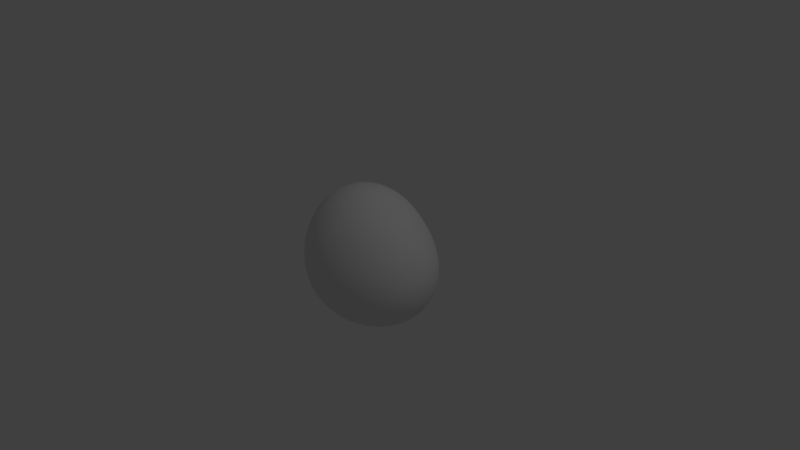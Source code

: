 # Source: rocky2.blend  (saved by Blender 2.76.0; exported with 4.5.12 LTS)
import bpy
from mathutils import Matrix  # noqa: F401  (used for matrix-valued properties, if any)

bpy.ops.wm.read_factory_settings(use_empty=True)
scene = bpy.context.scene
scene.name = 'Scene'

# ---- collections
col_collection_1 = bpy.data.collections.new('Collection 1'); scene.collection.children.link(col_collection_1)

# ---- node groups
ng_auto_smooth = bpy.data.node_groups.new('Auto Smooth', 'GeometryNodeTree')
_s = ng_auto_smooth.interface.new_socket(name='Geometry', in_out='OUTPUT', socket_type='NodeSocketGeometry')
_s = ng_auto_smooth.interface.new_socket(name='Geometry', in_out='INPUT', socket_type='NodeSocketGeometry')
_s = ng_auto_smooth.interface.new_socket(name='Angle', in_out='INPUT', socket_type='NodeSocketFloat')
_s.subtype = 'ANGLE'
_s.min_value = 0.0
_s.max_value = 3.142
ng_auto_smooth.is_modifier = True
_N = ng_auto_smooth.nodes; _L = ng_auto_smooth.links
n0 = _N.new('NodeGroupOutput'); n0.name = 'Group Output'; n0.location = (480, -100)
n1 = _N.new('NodeGroupInput'); n1.name = 'Group Input'; n1.location = (-420, -300)
n2 = _N.new('NodeGroupInput'); n2.name = 'Group Input.001'; n2.location = (-60, -100)
n3 = _N.new('GeometryNodeSetShadeSmooth'); n3.name = 'Set Shade Smooth'; n3.location = (120, -100)
n3.domain = 'EDGE'
n4 = _N.new('GeometryNodeSetShadeSmooth'); n4.name = 'Set Shade Smooth.001'; n4.location = (300, -100)
n5 = _N.new('GeometryNodeInputMeshEdgeAngle'); n5.name = 'Edge Angle'; n5.location = (-420, -220)
n6 = _N.new('GeometryNodeInputEdgeSmooth'); n6.name = 'Is Edge Smooth'; n6.location = (-60, -160)
n7 = _N.new('GeometryNodeInputShadeSmooth'); n7.name = 'Is Face Smooth'; n7.location = (-240, -340)
n8 = _N.new('FunctionNodeBooleanMath'); n8.name = 'Boolean Math'; n8.location = (-60, -220)
n9 = _N.new('FunctionNodeCompare'); n9.name = 'Compare'; n9.location = (-240, -180)
n9.operation = 'LESS_EQUAL'
_L.new(n5.outputs[0], n9.inputs[0])
_L.new(n4.outputs[0], n0.inputs[0])
_L.new(n1.outputs[1], n9.inputs[1])
_L.new(n9.outputs[0], n8.inputs[0])
_L.new(n7.outputs[0], n8.inputs[1])
_L.new(n2.outputs[0], n3.inputs[0])
_L.new(n6.outputs[0], n3.inputs[1])
_L.new(n3.outputs[0], n4.inputs[0])
_L.new(n8.outputs[0], n3.inputs[2])
n0.is_active_output = True

# ---- world
world_world = bpy.data.worlds.new('World'); scene.world = world_world
world_world.color = (0.05088, 0.05088, 0.05088)
world_world.use_sun_shadow = False
world_world.sun_shadow_jitter_overblur = 0.0
world_world.cycles.sampling_method = 'MANUAL'
world_world.cycles.sample_map_resolution = 256

# ---- cameras
cam_camera = bpy.data.cameras.new('Camera')
cam_camera.clip_end = 100.0
cam_camera.lens = 35.0
cam_camera.sensor_width = 32.0
cam_camera.sensor_height = 18.0
cam_camera.ortho_scale = 7.314
cam_camera.dof.focus_distance = 0.0
cam_camera.dof.aperture_fstop = 128.0

# ---- lights
light_lamp = bpy.data.lights.new('Lamp', 'POINT')
light_lamp.transmission_factor = 0.0
light_lamp.cutoff_distance = 30.0
light_lamp.energy = 100.0
light_lamp.shadow_buffer_clip_start = 1.001
light_lamp.shadow_soft_size = 0.1
light_lamp.shadow_maximum_resolution = 0.006
light_lamp.use_absolute_resolution = True
light_lamp.cycles.use_multiple_importance_sampling = False

# ---- meshes
me_rock = bpy.data.meshes.new('rock')
me_rock.from_pydata([(0.5, 0.0, 0.5), (0.5, -0.5, -0.5), (0.5, 0.5, -0.5), (-0.5, 0.5, -0.5), (-0.5, 0.5, 0.5), (-0.5, -0.5, 0.5), (-0.5, -0.5, -0.5)], [], [(0, 1, 2), (0, 2, 3, 4), (0, 5, 6, 1), (0, 4, 5), (1, 6, 3, 2), (3, 6, 5, 4)])
me_rock.polygons.foreach_set('use_smooth', [True] * 6)
me_rock.use_remesh_preserve_volume = False
me_rock.use_remesh_preserve_attributes = False
me_rock.use_mirror_vertex_groups = False
me_rock.update()

# ---- objects
ob_rock = bpy.data.objects.new('rock', me_rock)
ob_lamp = bpy.data.objects.new('Lamp', light_lamp)
ob_camera = bpy.data.objects.new('Camera', cam_camera)

# ---- transforms, parenting, visibility, modifiers, constraints
ob_rock.location = (0.0, 0.0, 0.0)
ob_rock.lineart.crease_threshold = 0.0
_m = ob_rock.modifiers.new('Subsurf', 'SUBSURF')
_m.uv_smooth = 'PRESERVE_CORNERS'
_m.levels = 2
_m.render_levels = 3
_m.show_only_control_edges = False
_m = ob_rock.modifiers.new('Subsurf.001', 'SUBSURF')
_m.uv_smooth = 'PRESERVE_CORNERS'
_m.levels = 2
_m.render_levels = 3
_m.show_only_control_edges = False
_m.use_creases = False
_m = ob_rock.modifiers.new('Displace', 'DISPLACE')
_m.mid_level = 0.0
_m.strength = 0.006249
_m = ob_rock.modifiers.new('Displace.001', 'DISPLACE')
_m.mid_level = 0.0
_m.strength = 0.4511
_m = ob_rock.modifiers.new('Displace.002', 'DISPLACE')
_m.strength = 0.0514
_m = ob_rock.modifiers.new('Displace.003', 'DISPLACE')
_m.strength = 0.02826
_m = ob_rock.modifiers.new('Auto Smooth', 'NODES')
_m.node_group = ng_auto_smooth
_gi = [s.identifier for s in ng_auto_smooth.interface.items_tree if s.item_type == 'SOCKET' and s.in_out == 'INPUT']
_m[_gi[1]] = 30.0  # Angle
ob_lamp.location = (4.076, 1.005, 5.904)
ob_lamp.rotation_euler = (0.6503, 0.05522, 1.866)
ob_lamp.lock_rotations_4d = False
ob_lamp.empty_display_type = 'ARROWS'
ob_lamp.color = (0.0, 0.0, 0.0, 0.0)
ob_lamp.lineart.crease_threshold = 0.0
ob_camera.location = (7.481, -6.508, 5.344)
ob_camera.rotation_euler = (1.109, 0.01082, 0.8149)
ob_camera.lock_rotations_4d = False
ob_camera.empty_display_type = 'ARROWS'
ob_camera.color = (0.0, 0.0, 0.0, 0.0)
ob_camera.display_type = 'WIRE'
ob_camera.lineart.crease_threshold = 0.0

# ---- collection membership
col_collection_1.objects.link(ob_rock)
col_collection_1.objects.link(ob_lamp)
col_collection_1.objects.link(ob_camera)

# ---- scene / render settings (as saved in the file)
scene.camera = ob_camera
scene.frame_start = 1; scene.frame_end = 250; scene.frame_set(1)
scene.render.engine = 'BLENDER_EEVEE_NEXT'
scene.render.resolution_percentage = 50
scene.render.dither_intensity = 0.0
scene.cycles.use_denoising = False
scene.cycles.samples = 10
scene.cycles.sampling_pattern = 'TABULATED_SOBOL'
scene.cycles.light_sampling_threshold = 0.0
scene.cycles.use_adaptive_sampling = False
scene.cycles.use_light_tree = False
scene.cycles.blur_glossy = 0.0
scene.cycles.pixel_filter_type = 'GAUSSIAN'
scene.cycles.sample_clamp_indirect = 0.0
scene.view_settings.view_transform = 'Standard'
bpy.context.view_layer.update()
